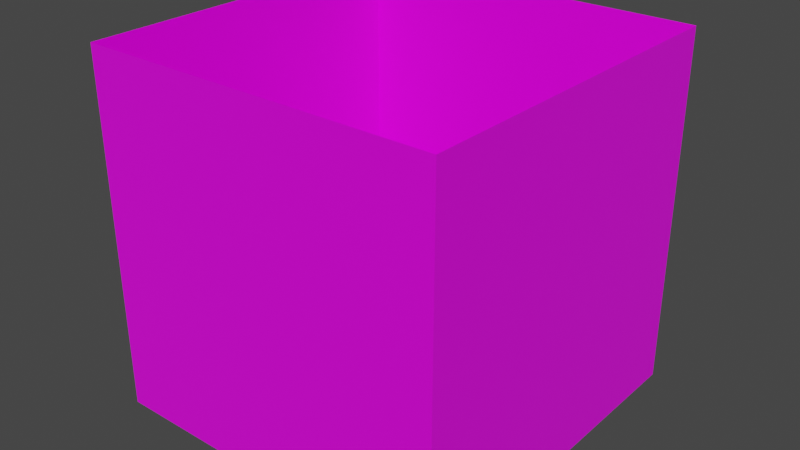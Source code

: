# Source: AcceptanceScenery.blend  (saved by Blender 2.83.18; exported with 4.5.12 LTS)
import bpy
from mathutils import Matrix  # noqa: F401  (used for matrix-valued properties, if any)

bpy.ops.wm.read_factory_settings(use_empty=True)
scene = bpy.context.scene
scene.name = 'Scene'

# ---- collections
col_collection = bpy.data.collections.new('Collection'); scene.collection.children.link(col_collection)

# ---- images (referenced by path relative to the original .blend; pixels are not part of the script)
import os
ASSET_DIR = os.environ.get("B2B_ASSET_DIR", "")  # directory of the original .blend (textures are referenced by path, not embedded)
HERE = os.path.dirname(os.path.abspath(__file__))  # packed textures are extracted next to this script under _unpacked/

def load_image(name, relpath, width, height, colorspace="sRGB"):
    """Load a texture the original file referenced (path relative to the .blend, or extracted next to this script)."""
    p = next((c for c in (os.path.join(HERE, relpath), os.path.join(ASSET_DIR, relpath)) if relpath and os.path.exists(c)), "")
    if p:
        img = bpy.data.images.load(p, check_existing=True)
        img.name = name
    else:  # same state as the original file: an image datablock whose file is absent (Cycles renders it pink)
        img = bpy.data.images.new(name, width, height)
        img.source = "FILE"
        img.filepath = "//" + (relpath or name)
    img.colorspace_settings.name = colorspace
    return img
img_textura_funeral_png = load_image('textura funeral.png', 'textura funeral.png', 1024, 1024, 'sRGB')

# ---- materials (node trees are filled in below, after node groups)
mat_material = bpy.data.materials.new('Material')
mat_material.alpha_threshold = 0.0
mat_material.use_transparent_shadow = False
mat_material.line_color = (0.0, 0.0, 0.0, 1.0)

# ---- material node trees
mat_material.use_nodes = True; mat_material.node_tree.nodes.clear()
_N = mat_material.node_tree.nodes; _L = mat_material.node_tree.links
n0 = _N.new('ShaderNodeOutputMaterial'); n0.name = 'Material Output'; n0.location = (300, 300)
n1 = _N.new('ShaderNodeBsdfPrincipled'); n1.name = 'Principled BSDF'; n1.location = (10, 300)
n1.distribution = 'GGX'
n1.subsurface_method = 'BURLEY'
n1.inputs[2].default_value = 0.4
n1.inputs[3].default_value = 1.45
n1.inputs[27].default_value = (0.0, 0.0, 0.0, 1.0)
n1.inputs[28].default_value = 1.0
n2 = _N.new('ShaderNodeTexImage'); n2.name = 'Imagen'; n2.location = (-422, 211)
n2.image = img_textura_funeral_png
_L.new(n1.outputs[0], n0.inputs[0])
_L.new(n2.outputs[0], n1.inputs[0])
n0.is_active_output = True

# ---- world
world_world = bpy.data.worlds.new('World'); scene.world = world_world
world_world.use_nodes = True; world_world.node_tree.nodes.clear()
_N = world_world.node_tree.nodes; _L = world_world.node_tree.links
n0 = _N.new('ShaderNodeOutputWorld'); n0.name = 'World Output'; n0.location = (300, 300)
n1 = _N.new('ShaderNodeBackground'); n1.name = 'Background'; n1.location = (10, 300)
n1.inputs[0].default_value = (0.05088, 0.05088, 0.05088, 1.0)
_L.new(n1.outputs[0], n0.inputs[0])
n0.is_active_output = True
world_world.color = (0.05088, 0.05088, 0.05088)
world_world.use_sun_shadow = False
world_world.sun_shadow_jitter_overblur = 0.0

# ---- meshes
me_cube = bpy.data.meshes.new('Cube')
me_cube.from_pydata([(1.0, 1.0, 1.0), (1.0, 1.0, -1.0), (1.0, -1.0, 1.0), (1.0, -1.0, -1.0), (-1.0, 1.0, 1.0), (-1.0, 1.0, -1.0), (-1.0, -1.0, 1.0), (-1.0, -1.0, -1.0)], [], [(3, 7, 6, 2), (7, 5, 4, 6), (5, 7, 3, 1), (1, 3, 2, 0), (5, 1, 0, 4)])
_uv = me_cube.uv_layers.new(name='UVMap')
_uv.uv.foreach_set('vector', [0.6606, 0.001805, 0.3351, 0.006098, 0.3394, 0.3315, 0.6649, 0.3272, 0.3312, 0.6684, 0.002341, 0.6669, 0.0008811, 0.9957, 0.3297, 0.9972, 0.6601, 0.6588, 0.6601, 0.3438, 0.3451, 0.3438, 0.3451, 0.6588, 0.3338, 0.003251, 0.003251, -0.0004739, -0.0004739, 0.3301, 0.3301, 0.3338, 0.3331, 0.3348, 0.001472, 0.3336, 0.000276, 0.6652, 0.3319, 0.6664])
me_cube.materials.append(mat_material)
me_cube.use_remesh_preserve_volume = False
me_cube.use_remesh_preserve_attributes = False
me_cube.use_mirror_vertex_groups = False
me_cube.update()

# ---- objects
ob_cube = bpy.data.objects.new('Cube', me_cube)

# ---- transforms, parenting, visibility, modifiers, constraints
ob_cube.location = (0.0, 0.0, 0.0)
ob_cube.scale = (10.0, 10.0, 10.0)
ob_cube.lock_rotations_4d = False
ob_cube.empty_display_type = 'ARROWS'
ob_cube.lineart.crease_threshold = 0.0

# ---- collection membership
col_collection.objects.link(ob_cube)

# ---- scene / render settings (as saved in the file)
scene.frame_start = 1; scene.frame_end = 250; scene.frame_set(0)
scene.render.engine = 'BLENDER_EEVEE_NEXT'
scene.cycles.samples = 128
scene.cycles.sampling_pattern = 'TABULATED_SOBOL'
scene.cycles.use_adaptive_sampling = False
scene.cycles.use_light_tree = False
scene.view_settings.view_transform = 'Filmic'
bpy.context.view_layer.update()

# ---- added for rendering (the .blend has no active camera and no usable light): camera, sun
cam_auto = bpy.data.cameras.new('AutoCamera')
cam_auto.lens = 50.0
cam_auto.sensor_width = 36.0
cam_auto.clip_end = 1000.0
ob_auto_camera = bpy.data.objects.new('AutoCamera', cam_auto)
scene.collection.objects.link(ob_auto_camera)
ob_auto_camera.location = (32.0507, -38.4609, 25.6406)
ob_auto_camera.rotation_euler = (1.09748, -7.21219e-08, 0.694738)
scene.camera = ob_auto_camera
light_auto_sun = bpy.data.lights.new('AutoSun', 'SUN')
light_auto_sun.energy = 3.0
light_auto_sun.angle = 0.0523599
ob_auto_sun = bpy.data.objects.new('AutoSun', light_auto_sun)
scene.collection.objects.link(ob_auto_sun)
ob_auto_sun.rotation_euler = (0.872665, 0.174533, 0.523599)
bpy.context.view_layer.update()
